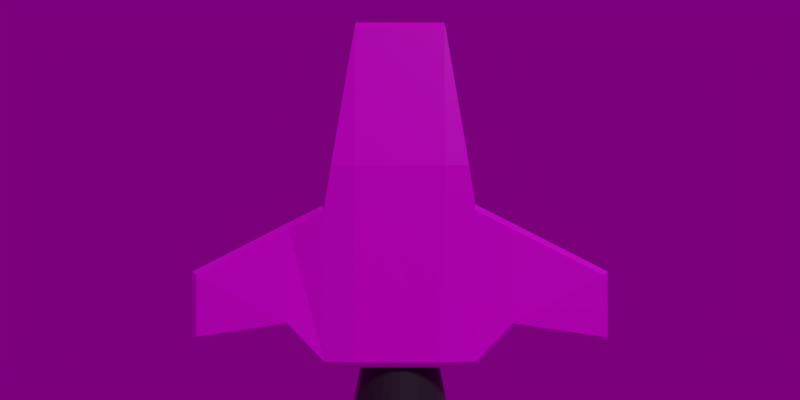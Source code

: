 # Source: elements.blend  (saved by Blender 2.78.0; exported with 4.5.12 LTS)
import bpy
from mathutils import Matrix  # noqa: F401  (used for matrix-valued properties, if any)

bpy.ops.wm.read_factory_settings(use_empty=True)
scene = bpy.context.scene
scene.name = 'Scene'

# ---- collections
col_collection_1 = bpy.data.collections.new('Collection 1'); scene.collection.children.link(col_collection_1)
col_collection_2 = bpy.data.collections.new('Collection 2'); scene.collection.children.link(col_collection_2)
col_collection_2.hide_render = True
col_collection_2.hide_viewport = True
col_collection_3 = bpy.data.collections.new('Collection 3'); scene.collection.children.link(col_collection_3)
col_collection_3.hide_render = True
col_collection_3.hide_viewport = True

# ---- images (referenced by path relative to the original .blend; pixels are not part of the script)
import os
ASSET_DIR = os.environ.get("B2B_ASSET_DIR", "")  # directory of the original .blend (textures are referenced by path, not embedded)
HERE = os.path.dirname(os.path.abspath(__file__))  # packed textures are extracted next to this script under _unpacked/

def load_image(name, relpath, width, height, colorspace="sRGB"):
    """Load a texture the original file referenced (path relative to the .blend, or extracted next to this script)."""
    p = next((c for c in (os.path.join(HERE, relpath), os.path.join(ASSET_DIR, relpath)) if relpath and os.path.exists(c)), "")
    if p:
        img = bpy.data.images.load(p, check_existing=True)
        img.name = name
    else:  # same state as the original file: an image datablock whose file is absent (Cycles renders it pink)
        img = bpy.data.images.new(name, width, height)
        img.source = "FILE"
        img.filepath = "//" + (relpath or name)
    img.colorspace_settings.name = colorspace
    return img
img_shiphullcolor = load_image('ShipHullColor', '', 2048, 2048, 'sRGB')
img_uffizi_probe_hdr = load_image('uffizi_probe.hdr', 'uffizi_probe.hdr', 1024, 1024, 'Linear Rec.709')

# ---- materials (node trees are filled in below, after node groups)
mat_material_003 = bpy.data.materials.new('Material.003')
mat_material_003.alpha_threshold = 0.0
mat_material_003.roughness = 0.5
mat_material_002 = bpy.data.materials.new('Material.002')
mat_material_002.alpha_threshold = 0.0
mat_material_002.roughness = 0.5
mat_material_001 = bpy.data.materials.new('Material.001')
mat_material_001.alpha_threshold = 0.0
mat_material_001.roughness = 0.5

# ---- material node trees
mat_material_003.use_nodes = True; mat_material_003.node_tree.nodes.clear()
_N = mat_material_003.node_tree.nodes; _L = mat_material_003.node_tree.links
n0 = _N.new('ShaderNodeOutputMaterial'); n0.name = 'Material Output'; n0.location = (428, 300)
n1 = _N.new('ShaderNodeMixShader'); n1.name = 'Mix Shader'; n1.location = (208, 323)
n2 = _N.new('ShaderNodeFresnel'); n2.name = 'Fresnel'; n2.location = (3, 424)
n2.inputs[0].default_value = 1.45
n3 = _N.new('ShaderNodeBsdfDiffuse'); n3.name = 'Diffuse BSDF'; n3.location = (-38, 313)
n3.inputs[0].default_value = (0.02779, 0.02779, 0.02779, 1.0)
n4 = _N.new('ShaderNodeBsdfAnisotropic'); n4.name = 'Glossy BSDF'; n4.location = (-22, 182)
n4.distribution = 'GGX'
n4.inputs[1].default_value = 0.4472
_L.new(n3.outputs[0], n1.inputs[1])
_L.new(n1.outputs[0], n0.inputs[0])
_L.new(n2.outputs[0], n1.inputs[0])
_L.new(n4.outputs[0], n1.inputs[2])
n0.is_active_output = True
mat_material_002.use_nodes = True; mat_material_002.node_tree.nodes.clear()
_N = mat_material_002.node_tree.nodes; _L = mat_material_002.node_tree.links
n0 = _N.new('ShaderNodeFresnel'); n0.name = 'Fresnel'; n0.location = (-87, 539)
n0.inputs[0].default_value = 1.45
n1 = _N.new('ShaderNodeBsdfAnisotropic'); n1.name = 'Glossy BSDF'; n1.location = (-78, 202)
n1.distribution = 'GGX'
n1.inputs[0].default_value = (1.0, 1.0, 1.0, 1.0)
n1.inputs[1].default_value = 0.2958
n2 = _N.new('ShaderNodeOutputMaterial'); n2.name = 'Material Output'; n2.location = (512, 294)
n3 = _N.new('ShaderNodeMixShader'); n3.name = 'Mix Shader'; n3.location = (236, 322)
n4 = _N.new('ShaderNodeTexImage'); n4.name = 'Image Texture'; n4.location = (-460, 470)
n4.width = 140
n4.image = img_shiphullcolor
n5 = _N.new('ShaderNodeTexCoord'); n5.name = 'Texture Coordinate'; n5.location = (-733, 454)
n6 = _N.new('ShaderNodeBsdfDiffuse'); n6.name = 'Diffuse BSDF'; n6.location = (-104, 389)
_L.new(n3.outputs[0], n2.inputs[0])
_L.new(n0.outputs[0], n3.inputs[0])
_L.new(n6.outputs[0], n3.inputs[1])
_L.new(n1.outputs[0], n3.inputs[2])
_L.new(n5.outputs[2], n4.inputs[0])
_L.new(n4.outputs[0], n6.inputs[0])
n2.is_active_output = True
mat_material_001.use_nodes = True; mat_material_001.node_tree.nodes.clear()
_N = mat_material_001.node_tree.nodes; _L = mat_material_001.node_tree.links
n0 = _N.new('ShaderNodeOutputMaterial'); n0.name = 'Material Output'; n0.location = (346, 300)
n1 = _N.new('ShaderNodeBsdfAnisotropic'); n1.name = 'Glossy BSDF'; n1.location = (29, 272)
n1.distribution = 'GGX'
n1.inputs[1].default_value = 0.4472
n2 = _N.new('ShaderNodeBsdfGlass'); n2.name = 'Glass BSDF'; n2.location = (-100, 497)
n2.distribution = 'BECKMANN'
n2.inputs[2].default_value = 1.45
_L.new(n1.outputs[0], n0.inputs[0])
n0.is_active_output = True

# ---- world
world_world = bpy.data.worlds.new('World'); scene.world = world_world
world_world.use_nodes = True; world_world.node_tree.nodes.clear()
_N = world_world.node_tree.nodes; _L = world_world.node_tree.links
n0 = _N.new('ShaderNodeOutputWorld'); n0.name = 'World Output'; n0.location = (300, 300)
n1 = _N.new('ShaderNodeBackground'); n1.name = 'Background'; n1.location = (22, 328)
n1.inputs[1].default_value = 0.2
n2 = _N.new('ShaderNodeTexEnvironment'); n2.name = 'Environment Texture'; n2.location = (-177, 365)
n2.width = 140
n2.image = img_uffizi_probe_hdr
n2.projection = 'MIRROR_BALL'
_L.new(n1.outputs[0], n0.inputs[0])
_L.new(n2.outputs[0], n1.inputs[0])
n0.is_active_output = True
world_world.color = (0.0, 0.0, 0.0)
world_world.use_sun_shadow = False
world_world.sun_shadow_jitter_overblur = 0.0
world_world.cycles.sampling_method = 'MANUAL'

# ---- cameras
cam_camera_001 = bpy.data.cameras.new('Camera.001')
cam_camera_001.clip_end = 100.0
cam_camera_001.lens = 35.0
cam_camera_001.sensor_width = 32.0
cam_camera_001.sensor_height = 18.0
cam_camera_001.display_size = 2.0
cam_camera_001.dof.focus_distance = 0.0

# ---- lights
light_sun_001 = bpy.data.lights.new('Sun.001', 'SUN')
light_sun_001.transmission_factor = 0.0
light_sun_001.angle = 0.1993
light_sun_001.energy = 1.0
light_sun_001.shadow_buffer_clip_start = 0.5
light_sun_001.shadow_soft_size = 0.1
light_sun_001.shadow_cascade_max_distance = 1000.0

# ---- meshes
me_cone_001 = bpy.data.meshes.new('Cone.001')
me_cone_001.from_pydata([(6.593e-08, 0.7378, 0.9203), (-1.249e-07, -3.032e-07, 0.9409), (0.1439, 0.7236, 0.9203), (0.2823, 0.6816, 0.9203), (0.4099, 0.6134, 0.9203), (0.5217, 0.5217, 0.9203), (0.6134, 0.4099, 0.9203), (0.6816, 0.2823, 0.9203), (0.7236, 0.1439, 0.9203), (0.7378, 4.918e-08, 0.9203), (0.7236, -0.1439, 0.9203), (0.6816, -0.2823, 0.9203), (0.6134, -0.4099, 0.9203), (0.5217, -0.5217, 0.9203), (0.4099, -0.6134, 0.9203), (0.2823, -0.6816, 0.9203), (0.1439, -0.7236, 0.9203), (-1.745e-07, -0.7378, 0.9203), (-0.1439, -0.7236, 0.9203), (-0.2823, -0.6816, 0.9203), (-0.4099, -0.6134, 0.9203), (-0.5217, -0.5217, 0.9203), (-0.6134, -0.4099, 0.9203), (-0.6816, -0.2823, 0.9203), (-0.7236, -0.1439, 0.9203), (-0.7378, 7.059e-07, 0.9203), (-0.7236, 0.1439, 0.9203), (-0.6816, 0.2823, 0.9203), (-0.6134, 0.4099, 0.9203), (-0.5217, 0.5217, 0.9203), (-0.4099, 0.6134, 0.9203), (-0.2823, 0.6816, 0.9203), (-0.1439, 0.7236, 0.9203), (9.134e-09, 0.9231, -0.01889), (0.1801, 0.9053, -0.01889), (0.3532, 0.8528, -0.01889), (0.5128, 0.7675, -0.01889), (0.6527, 0.6527, -0.01889), (0.7675, 0.5128, -0.01889), (0.8528, 0.3532, -0.01889), (0.9053, 0.1801, -0.01889), (0.9231, 9.161e-08, -0.01889), (0.9053, -0.1801, -0.01889), (0.8528, -0.3532, -0.01889), (0.7675, -0.5128, -0.01889), (0.6527, -0.6527, -0.01889), (0.5128, -0.7675, -0.01889), (0.3532, -0.8528, -0.01889), (0.1801, -0.9053, -0.01889), (-2.916e-07, -0.9231, -0.01889), (-0.1801, -0.9053, -0.01889), (-0.3532, -0.8528, -0.01889), (-0.5128, -0.7675, -0.01889), (-0.6527, -0.6527, -0.01889), (-0.7675, -0.5128, -0.01889), (-0.8528, -0.3532, -0.01889), (-0.9053, -0.1801, -0.01889), (-0.9231, 9.132e-07, -0.01889), (-0.9053, 0.1801, -0.01889), (-0.8528, 0.3532, -0.01889), (-0.7675, 0.5128, -0.01889), (-0.6527, 0.6527, -0.01889), (-0.5128, 0.7675, -0.01889), (-0.3532, 0.8528, -0.01889), (-0.1801, 0.9053, -0.01889)], [], [(0, 1, 2), (2, 1, 3), (3, 1, 4), (4, 1, 5), (5, 1, 6), (6, 1, 7), (7, 1, 8), (8, 1, 9), (9, 1, 10), (10, 1, 11), (11, 1, 12), (12, 1, 13), (13, 1, 14), (14, 1, 15), (15, 1, 16), (16, 1, 17), (17, 1, 18), (18, 1, 19), (19, 1, 20), (20, 1, 21), (21, 1, 22), (22, 1, 23), (23, 1, 24), (24, 1, 25), (25, 1, 26), (26, 1, 27), (27, 1, 28), (28, 1, 29), (29, 1, 30), (30, 1, 31), (31, 1, 32), (32, 1, 0), (30, 31, 63, 62), (10, 11, 43, 42), (17, 18, 50, 49), (24, 25, 57, 56), (4, 5, 37, 36), (31, 32, 64, 63), (11, 12, 44, 43), (18, 19, 51, 50), (32, 0, 33, 64), (25, 26, 58, 57), (5, 6, 38, 37), (12, 13, 45, 44), (19, 20, 52, 51), (26, 27, 59, 58), (6, 7, 39, 38), (13, 14, 46, 45), (20, 21, 53, 52), (0, 2, 34, 33), (27, 28, 60, 59), (7, 8, 40, 39), (14, 15, 47, 46), (21, 22, 54, 53), (28, 29, 61, 60), (8, 9, 41, 40), (15, 16, 48, 47), (22, 23, 55, 54), (2, 3, 35, 34), (29, 30, 62, 61), (9, 10, 42, 41), (16, 17, 49, 48), (23, 24, 56, 55), (3, 4, 36, 35)])
me_cone_001.materials.append(mat_material_003)
me_cone_001.use_remesh_preserve_volume = False
me_cone_001.use_remesh_preserve_attributes = False
me_cone_001.use_mirror_vertex_groups = False
me_cone_001.update()
me_cube_004 = bpy.data.meshes.new('Cube.004')
me_cube_004.from_pydata([(-0.2486, -0.76, -0.4521), (-0.2486, -0.76, 0.109), (-0.2486, 1.161, -0.1407), (-0.2486, 1.161, 0.008124), (-0.4159, 0.1381, 0.08568), (-0.4159, 0.1381, -0.08568), (-0.4159, -0.76, 0.08568), (-0.4159, -0.76, -0.08568), (-0.6211, 0.03704, 0.04475), (-0.6211, 0.03704, -0.04475), (-0.6211, -0.5485, 0.08568), (-0.6211, -0.5485, -0.08568), (-1.161, -0.2376, 0.04133), (-1.161, -0.2376, -0.04133), (-1.161, -0.6338, 0.04133), (-1.161, -0.6338, -0.04133), (-0.3806, 0.3537, -0.1186), (-0.2486, 0.3533, -0.4521), (-0.2486, 0.3544, 0.109), (-0.3805, 0.3544, 0.09062), (0.2486, -0.76, -0.4521), (0.2486, -0.76, 0.109), (0.2486, 1.161, -0.1407), (0.2486, 1.161, 0.008124), (0.4159, 0.1381, 0.08568), (0.4159, 0.1381, -0.08568), (0.4159, -0.76, 0.08568), (0.4159, -0.76, -0.08568), (0.0, 1.161, -0.1407), (0.0, 1.161, 0.008124), (0.0, -0.76, -0.4521), (0.0, -0.76, 0.109), (0.6211, 0.03704, 0.04475), (0.6211, 0.03704, -0.04475), (0.6211, -0.5485, 0.08568), (0.6211, -0.5485, -0.08568), (1.161, -0.2376, 0.04133), (1.161, -0.2376, -0.04133), (1.161, -0.6338, 0.04133), (1.161, -0.6338, -0.04133), (0.3806, 0.3537, -0.1186), (0.0, 0.3533, -0.4521), (0.2486, 0.3533, -0.4521), (0.0, 0.3544, 0.109), (0.2486, 0.3544, 0.109), (0.3805, 0.3544, 0.09062)], [], [(1, 18, 19, 4, 6), (6, 4, 8, 10), (0, 1, 6, 7), (30, 31, 1, 0), (11, 10, 14, 15), (29, 3, 18, 43), (2, 17, 16), (2, 28, 41, 17), (3, 2, 16, 19), (2, 3, 29, 28), (4, 5, 9, 8), (5, 7, 11, 9), (7, 6, 10, 11), (15, 14, 12, 13), (9, 11, 15, 13), (8, 9, 13, 12), (10, 8, 12, 14), (19, 18, 3), (17, 41, 30, 0), (19, 16, 5, 4), (43, 18, 1, 31), (16, 17, 0, 7, 5), (21, 26, 24, 45, 44), (26, 34, 32, 24), (20, 27, 26, 21), (30, 20, 21, 31), (35, 39, 38, 34), (29, 43, 44, 23), (22, 40, 42), (22, 42, 41, 28), (23, 45, 40, 22), (22, 28, 29, 23), (24, 32, 33, 25), (25, 33, 35, 27), (27, 35, 34, 26), (39, 37, 36, 38), (33, 37, 39, 35), (32, 36, 37, 33), (34, 38, 36, 32), (45, 23, 44), (42, 20, 30, 41), (45, 24, 25, 40), (43, 31, 21, 44), (40, 25, 27, 20, 42)])
_uv = me_cube_004.uv_layers.new(name='UVMap')
_uv.uv.foreach_set('vector', [0.0, 0.364, 0.3091, 0.364, 0.3094, 0.398, 0.2495, 0.4072, 0.0003436, 0.4072, 0.0003436, 0.4072, 0.2495, 0.4072, 0.222, 0.4601, 0.05902, 0.4601, 0.6902, 0.2356, 0.5344, 0.2356, 0.5408, 0.1924, 0.5884, 0.1924, 0.6902, 0.2998, 0.5344, 0.2998, 0.5344, 0.2356, 0.6902, 0.2356, 0.5884, 0.1394, 0.5408, 0.1394, 0.5532, 0.0, 0.5761, 0.0, 0.5344, 0.2998, 0.5344, 0.364, 0.3091, 0.364, 0.3091, 0.2998, 0.7597, 0.000591, 0.8451, 0.2094, 0.7478, 0.2112, 0.6902, 0.4982, 0.7593, 0.4982, 0.7593, 0.7142, 0.6902, 0.7142, 0.7189, 0.0, 0.7597, 0.000591, 0.7478, 0.2112, 0.6904, 0.2102, 0.6489, 0.5995, 0.6902, 0.5995, 0.6902, 0.6637, 0.6489, 0.6637, 0.5091, 0.7919, 0.4615, 0.7919, 0.4729, 0.7389, 0.4978, 0.7389, 0.207, 0.8301, 0.207, 0.5995, 0.264, 0.6538, 0.264, 0.8053, 0.5884, 0.1924, 0.5408, 0.1924, 0.5408, 0.1394, 0.5884, 0.1394, 0.6262, 0.5995, 0.6489, 0.5999, 0.6489, 0.7017, 0.6262, 0.7013, 0.264, 0.8053, 0.264, 0.6538, 0.4139, 0.6332, 0.4139, 0.7349, 0.4978, 0.7389, 0.4729, 0.7389, 0.4739, 0.5995, 0.4968, 0.5995, 0.05902, 0.4601, 0.222, 0.4601, 0.1459, 0.5995, 0.03603, 0.5995, 0.3094, 0.398, 0.3091, 0.364, 0.5344, 0.364, 0.6902, 0.7142, 0.7593, 0.7142, 0.7593, 1.0, 0.6902, 1.0, 0.6904, 0.2102, 0.7478, 0.2112, 0.7372, 0.2674, 0.6902, 0.2667, 0.3091, 0.2998, 0.3091, 0.364, 0.0, 0.364, 0.0, 0.2998, 0.7478, 0.2112, 0.8451, 0.2094, 0.8451, 0.4955, 0.7372, 0.4982, 0.7372, 0.2674, 0.0, 0.2356, 0.0003436, 0.1924, 0.2495, 0.1924, 0.3094, 0.2015, 0.3091, 0.2356, 0.0003436, 0.1924, 0.05902, 0.1394, 0.222, 0.1394, 0.2495, 0.1924, 0.6902, 0.364, 0.5884, 0.4072, 0.5408, 0.4072, 0.5344, 0.364, 0.6902, 0.2998, 0.6902, 0.364, 0.5344, 0.364, 0.5344, 0.2998, 0.5884, 0.4601, 0.5761, 0.5995, 0.5532, 0.5995, 0.5408, 0.4601, 0.5344, 0.2998, 0.3091, 0.2998, 0.3091, 0.2356, 0.5344, 0.2356, 0.9146, 0.4976, 0.9027, 0.287, 1.0, 0.2888, 0.8283, 0.4982, 0.8283, 0.7142, 0.7593, 0.7142, 0.7593, 0.4982, 0.8738, 0.4982, 0.8453, 0.288, 0.9027, 0.287, 0.9146, 0.4976, 0.6489, 0.7279, 0.6489, 0.6637, 0.6902, 0.6637, 0.6902, 0.7279, 0.4139, 0.7919, 0.4253, 0.7389, 0.4502, 0.7389, 0.4615, 0.7919, 0.207, 0.8301, 0.15, 0.8053, 0.15, 0.6538, 0.207, 0.5995, 0.5884, 0.4072, 0.5884, 0.4601, 0.5408, 0.4601, 0.5408, 0.4072, 0.5318, 0.5995, 0.5318, 0.7013, 0.5091, 0.7017, 0.5091, 0.5999, 0.15, 0.8053, 0.0, 0.7349, 0.0, 0.6332, 0.15, 0.6538, 0.4253, 0.7389, 0.4263, 0.5995, 0.4492, 0.5995, 0.4502, 0.7389, 0.05902, 0.1394, 0.03603, 0.0, 0.1459, 0.0, 0.222, 0.1394, 0.3094, 0.2015, 0.5344, 0.2356, 0.3091, 0.2356, 0.8283, 0.7142, 0.8283, 1.0, 0.7593, 1.0, 0.7593, 0.7142, 0.8453, 0.288, 0.8451, 0.2315, 0.8921, 0.2308, 0.9027, 0.287, 0.3091, 0.2998, 0.0, 0.2998, 0.0, 0.2356, 0.3091, 0.2356, 0.9027, 0.287, 0.8921, 0.2308, 0.8921, 0.0, 1.0, 0.00266, 1.0, 0.2888])
me_cube_004.materials.append(mat_material_002)
me_cube_004.use_remesh_preserve_volume = False
me_cube_004.use_remesh_preserve_attributes = False
me_cube_004.use_mirror_vertex_groups = False
me_cube_004.update()
me_cube_007 = bpy.data.meshes.new('Cube.007')
me_cube_007.from_pydata([(-1.497, -3.572, 0.46), (-1.497, -3.572, 1.845), (-0.9207, 1.834, -0.04594), (-0.9207, 1.834, 0.4941), (-3.058e-17, 1.834, -0.04594), (-3.058e-17, 1.834, 0.4941), (0.0, -3.572, 1.845), (-1.497, -6.207, 0.46), (-1.497, -6.207, 1.845), (0.0, -6.207, 1.845), (-1.497, -7.196, 0.46), (-1.497, -7.196, 1.308), (0.0, -7.196, 0.46), (0.0, -7.196, 1.308)], [], [(0, 1, 3, 2), (5, 3, 1, 6), (2, 3, 5, 4), (6, 1, 8, 9), (1, 0, 7, 8), (12, 13, 11, 10), (8, 7, 10, 11), (9, 8, 11, 13)])
me_cube_007.materials.append(mat_material_001)
me_cube_007.use_remesh_preserve_volume = False
me_cube_007.use_remesh_preserve_attributes = False
me_cube_007.use_mirror_vertex_groups = False
me_cube_007.update()

# ---- objects
ob_jet = bpy.data.objects.new('Jet', me_cone_001)
ob_shiphull = bpy.data.objects.new('ShipHull', me_cube_004)
ob_sun = bpy.data.objects.new('Sun', light_sun_001)
ob_camera = bpy.data.objects.new('Camera', cam_camera_001)
ob_shipglass = bpy.data.objects.new('ShipGlass', me_cube_007)

# ---- transforms, parenting, visibility, modifiers, constraints
ob_jet.location = (1.021e-08, -1.014, -0.1666)
ob_jet.rotation_euler = (-1.571, -2.22e-16, 2.22e-16)
ob_jet.scale = (0.2954, 0.2954, 0.2954)
ob_jet.lineart.crease_threshold = 0.0
_m = ob_jet.modifiers.new('Solidify', 'SOLIDIFY')
_m.thickness = 0.082
_m.nonmanifold_thickness_mode = 'FIXED'
_m.nonmanifold_merge_threshold = 0.0003
ob_shiphull.location = (0.0, 0.0, 0.0)
ob_shiphull.lineart.crease_threshold = 0.0
_m = ob_shiphull.modifiers.new('Bevel', 'BEVEL')
_m.width = 0.03
_m.width_pct = 0.03
_m.angle_limit = 1.436
_m.spread = 0.0
ob_sun.location = (0.0, 0.0, 0.0)
ob_sun.rotation_euler = (-0.921, -1.768e-16, -0.4357)
ob_sun.lineart.crease_threshold = 0.0
ob_camera.location = (0.0, 0.1622, 4.901)
ob_camera.lineart.crease_threshold = 0.0
ob_shipglass.location = (0.0, 0.7209, 0.0)
ob_shipglass.scale = (0.1964, 0.1964, 0.1964)
ob_shipglass.lineart.crease_threshold = 0.0
_m = ob_shipglass.modifiers.new('Mirror', 'MIRROR')
_m = ob_shipglass.modifiers.new('Subsurf', 'SUBSURF')
_m.uv_smooth = 'PRESERVE_CORNERS'
_m.quality = 0
_m.levels = 0
_m.render_levels = 0
_m.show_only_control_edges = False
_m = ob_shipglass.modifiers.new('Solidify', 'SOLIDIFY')
_m.thickness = 0.159
_m.nonmanifold_thickness_mode = 'FIXED'
_m.nonmanifold_merge_threshold = 0.0003

# ---- collection membership
col_collection_1.objects.link(ob_jet)
col_collection_1.objects.link(ob_shiphull)
col_collection_1.objects.link(ob_sun)
col_collection_2.objects.link(ob_camera)
col_collection_3.objects.link(ob_shipglass)

# ---- scene / render settings (as saved in the file)
scene.camera = ob_camera
scene.frame_start = 0; scene.frame_end = 250; scene.frame_set(167)
scene.render.engine = 'CYCLES'
scene.render.image_settings.color_mode = 'RGB'
scene.render.resolution_x = 64
scene.render.resolution_y = 32
scene.render.fps = 60
scene.render.dither_intensity = 0.0
scene.render.film_transparent = True
scene.render.use_motion_blur = True
scene.render.motion_blur_shutter = 1.0
scene.cycles.use_denoising = False
scene.cycles.samples = 256
scene.cycles.sampling_pattern = 'TABULATED_SOBOL'
scene.cycles.light_sampling_threshold = 0.0
scene.cycles.use_adaptive_sampling = False
scene.cycles.use_light_tree = False
scene.cycles.blur_glossy = 0.0
scene.cycles.sample_clamp_indirect = 0.0
scene.view_settings.view_transform = 'Standard'
bpy.context.view_layer.update()
